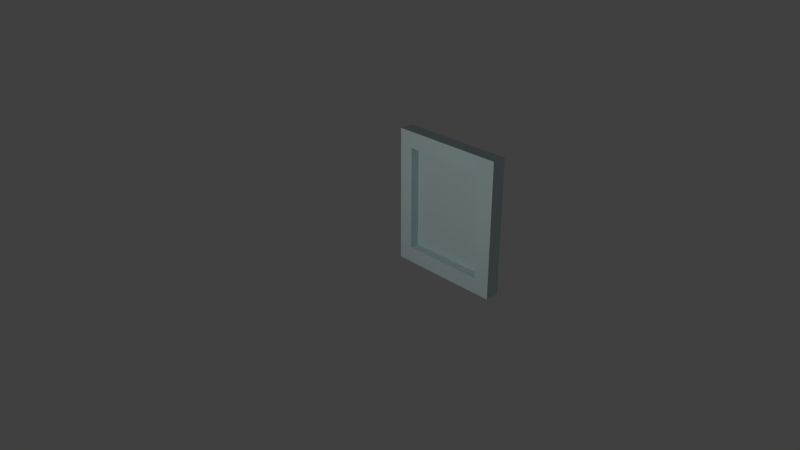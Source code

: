 # Source: PictureFrame.blend  (saved by Blender 2.79.0; exported with 4.5.12 LTS)
import bpy
from mathutils import Matrix  # noqa: F401  (used for matrix-valued properties, if any)

bpy.ops.wm.read_factory_settings(use_empty=True)
scene = bpy.context.scene
scene.name = 'Scene'

# ---- collections
col_collection_1 = bpy.data.collections.new('Collection 1'); scene.collection.children.link(col_collection_1)

# ---- materials (node trees are filled in below, after node groups)
mat_material_009 = bpy.data.materials.new('Material.009')
mat_material_009.alpha_threshold = 0.0
mat_material_009.use_transparent_shadow = False
mat_material_009.diffuse_color = (0.641, 0.7885, 0.8, 1.0)
mat_material_009.roughness = 0.5

# ---- material node trees

# ---- world
world_world = bpy.data.worlds.new('World'); scene.world = world_world
world_world.color = (0.05088, 0.05088, 0.05088)
world_world.use_sun_shadow = False
world_world.sun_shadow_jitter_overblur = 0.0
world_world.cycles.sampling_method = 'MANUAL'

# ---- cameras
cam_camera = bpy.data.cameras.new('Camera')
cam_camera.clip_end = 100.0
cam_camera.lens = 35.0
cam_camera.sensor_width = 32.0
cam_camera.sensor_height = 18.0
cam_camera.ortho_scale = 7.314
cam_camera.dof.focus_distance = 0.0
cam_camera.dof.aperture_fstop = 128.0

# ---- lights
light_lamp = bpy.data.lights.new('Lamp', 'POINT')
light_lamp.transmission_factor = 0.0
light_lamp.cutoff_distance = 30.0
light_lamp.energy = 100.0
light_lamp.shadow_buffer_clip_start = 1.001
light_lamp.shadow_soft_size = 0.1
light_lamp.shadow_maximum_resolution = 0.006
light_lamp.use_absolute_resolution = True

# ---- meshes
me_cube_002 = bpy.data.meshes.new('Cube.002')
me_cube_002.from_pydata([(-1.0, 0.7941, -1.0), (-1.0, 0.7941, 1.0), (-1.0, 1.0, -1.0), (-1.0, 1.0, 1.0), (0.6818, 0.7941, -1.0), (0.6818, 0.7941, 1.0), (0.6818, 1.0, -1.0), (0.6818, 1.0, 1.0), (-0.7897, 1.0, -1.0), (-0.7897, 1.0, 1.0), (-0.7897, 0.7941, -1.0), (-0.7897, 0.7941, 1.0), (0.4432, 1.0, 1.0), (0.4432, 0.7941, -1.0), (0.4432, 1.0, -1.0), (0.4432, 0.7941, 1.0), (-1.0, 0.7941, 0.7657), (-1.0, 1.0, 0.7657), (0.6818, 1.0, 0.7657), (0.6818, 0.7941, 0.7657), (-0.7897, 0.7941, 0.7657), (-0.7897, 1.0, 0.7657), (0.4432, 0.7941, 0.7657), (0.4432, 1.0, 0.7657), (-1.0, 1.0, -0.768), (0.6818, 1.0, -0.768), (0.6818, 0.7941, -0.768), (-0.7897, 0.7941, -0.768), (-0.7897, 1.0, -0.768), (0.4432, 0.7941, -0.768), (0.4432, 1.0, -0.768), (-1.0, 0.7941, -0.768), (0.4432, 0.9323, -0.768), (0.4432, 0.9323, 0.7657), (-0.7897, 0.9323, 0.7657), (-0.7897, 0.9323, -0.768)], [], [(16, 1, 3, 17), (23, 12, 7, 18), (18, 7, 5, 19), (20, 11, 1, 16), (14, 6, 4, 13), (9, 3, 1, 11), (12, 9, 11, 15), (2, 8, 10, 0), (22, 15, 11, 20), (17, 3, 9, 21), (19, 5, 15, 22), (7, 12, 15, 5), (8, 14, 13, 10), (21, 9, 12, 23), (28, 21, 23, 30), (26, 19, 22, 29), (24, 17, 21, 28), (27, 20, 16, 31), (25, 18, 19, 26), (30, 23, 18, 25), (31, 16, 17, 24), (0, 31, 24, 2), (14, 30, 25, 6), (6, 25, 26, 4), (10, 27, 31, 0), (13, 29, 27, 10), (2, 24, 28, 8), (4, 26, 29, 13), (8, 28, 30, 14), (32, 33, 34, 35), (22, 33, 32, 29), (20, 34, 33, 22), (27, 35, 34, 20), (29, 32, 35, 27)])
_uv = me_cube_002.uv_layers.new(name='UVMap')
_uv.uv.foreach_set('vector', [0.0, 0.0, 0.0, 0.0, 0.0, 0.0, 0.0, 0.0, 0.0, 0.0, 0.0, 0.0, 0.0, 0.0, 0.0, 0.0, 0.0, 0.0, 0.0, 0.0, 0.0, 0.0, 0.0, 0.0, 0.0, 0.0, 0.0, 0.0, 0.0, 0.0, 0.0, 0.0, 0.0, 0.0, 0.0, 0.0, 0.0, 0.0, 0.0, 0.0, 0.0, 0.0, 0.0, 0.0, 0.0, 0.0, 0.0, 0.0, 0.0, 0.0, 0.0, 0.0, 0.0, 0.0, 0.0, 0.0, 0.0, 0.0, 0.0, 0.0, 0.0, 0.0, 0.0, 0.0, 0.0, 0.0, 0.0, 0.0, 0.0, 0.0, 0.0, 0.0, 0.0, 0.0, 0.0, 0.0, 0.0, 0.0, 0.0, 0.0, 0.0, 0.0, 0.0, 0.0, 0.0, 0.0, 0.0, 0.0, 0.0, 0.0, 0.0, 0.0, 0.0, 0.0, 0.0, 0.0, 0.0, 0.0, 0.0, 0.0, 0.0, 0.0, 0.0, 0.0, 0.0, 0.0, 0.0, 0.0, 0.0, 0.0, 0.0, 0.0, 0.0, 0.0, 0.0, 0.0, 0.0, 0.0, 0.0, 0.0, 0.0, 0.0, 0.0, 0.0, 0.0, 0.0, 0.0, 0.0, 0.0, 0.0, 0.0, 0.0, 0.0, 0.0, 0.0, 0.0, 0.0, 0.0, 0.0, 0.0, 0.0, 0.0, 0.0, 0.0, 0.0, 0.0, 0.0, 0.0, 0.0, 0.0, 0.0, 0.0, 0.0, 0.0, 0.0, 0.0, 0.0, 0.0, 0.0, 0.0, 0.0, 0.0, 0.0, 0.0, 0.0, 0.0, 0.0, 0.0, 0.0, 0.0, 0.0, 0.0, 0.0, 0.0, 0.0, 0.0, 0.0, 0.0, 0.0, 0.0, 0.0, 0.0, 0.0, 0.0, 0.0, 0.0, 0.0, 0.0, 0.0, 0.0, 0.0, 0.0, 0.0, 0.0, 0.0, 0.0, 0.0, 0.0, 0.0, 0.0, 0.0, 0.0, 0.0, 0.0, 0.0, 0.0, 0.0, 0.0, 0.0, 0.0, 0.0, 0.0, 0.0, 0.0, 0.0, 0.0, 0.0, 0.0, 0.0, 0.0, 0.0, 0.0, 0.0, 0.0, 0.0, 0.0, 0.0, 0.0, 0.0, 0.0, 0.0, 0.0, 0.8039, 8.98e-05, 0.8039, 0.9999, 8.965e-05, 0.9999, 8.965e-05, 8.965e-05, 0.0, 0.0, 0.0, 0.0, 0.0, 0.0, 0.0, 0.0, 0.0, 0.0, 0.0, 0.0, 0.0, 0.0, 0.0, 0.0, 0.0, 0.0, 0.0, 0.0, 0.0, 0.0, 0.0, 0.0, 0.0, 0.0, 0.0, 0.0, 0.0, 0.0, 0.0, 0.0])
me_cube_002.materials.append(mat_material_009)
me_cube_002.use_remesh_preserve_volume = False
me_cube_002.use_remesh_preserve_attributes = False
me_cube_002.use_mirror_vertex_groups = False
me_cube_002.update()

# ---- objects
ob_cube = bpy.data.objects.new('Cube', me_cube_002)
ob_lamp = bpy.data.objects.new('Lamp', light_lamp)
ob_camera = bpy.data.objects.new('Camera', cam_camera)

# ---- transforms, parenting, visibility, modifiers, constraints
ob_cube.location = (0.2531, 0.4744, 0.1955)
ob_cube.lineart.crease_threshold = 0.0
ob_lamp.location = (0.2995, -2.834, 1.222)
ob_lamp.rotation_euler = (0.6503, 0.05522, 1.866)
ob_lamp.lock_rotations_4d = False
ob_lamp.empty_display_type = 'ARROWS'
ob_lamp.color = (0.0, 0.0, 0.0, 0.0)
ob_lamp.lineart.crease_threshold = 0.0
ob_camera.location = (7.481, -6.508, 5.344)
ob_camera.rotation_euler = (1.109, 0.0, 0.8149)
ob_camera.lock_rotations_4d = False
ob_camera.empty_display_type = 'ARROWS'
ob_camera.color = (0.0, 0.0, 0.0, 0.0)
ob_camera.display_type = 'WIRE'
ob_camera.lineart.crease_threshold = 0.0

# ---- collection membership
col_collection_1.objects.link(ob_cube)
col_collection_1.objects.link(ob_lamp)
col_collection_1.objects.link(ob_camera)

# ---- scene / render settings (as saved in the file)
scene.camera = ob_camera
scene.frame_start = 1; scene.frame_end = 250; scene.frame_set(45)
scene.render.engine = 'BLENDER_EEVEE_NEXT'
scene.render.resolution_percentage = 50
scene.render.dither_intensity = 0.0
scene.cycles.use_denoising = False
scene.cycles.samples = 128
scene.cycles.sampling_pattern = 'TABULATED_SOBOL'
scene.cycles.use_adaptive_sampling = False
scene.cycles.use_light_tree = False
scene.cycles.blur_glossy = 0.0
scene.cycles.sample_clamp_indirect = 0.0
scene.view_settings.view_transform = 'Standard'
bpy.context.view_layer.update()

